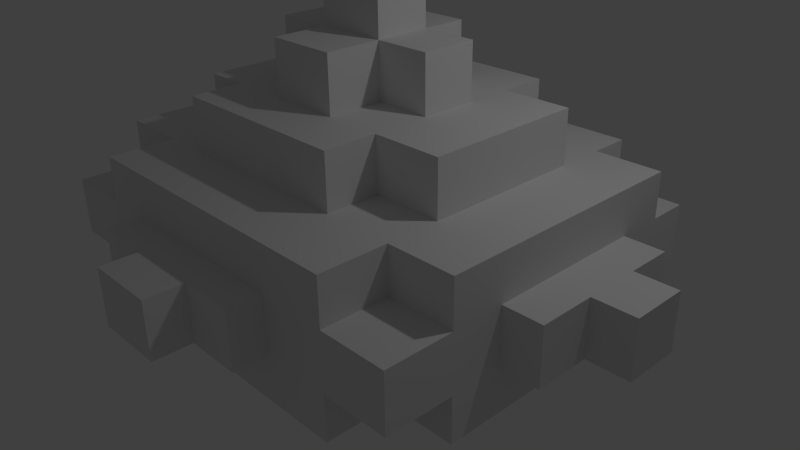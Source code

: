 # Source: Meteor2.blend  (saved by Blender 2.71.0; exported with 4.5.12 LTS)
import bpy
from mathutils import Matrix  # noqa: F401  (used for matrix-valued properties, if any)

bpy.ops.wm.read_factory_settings(use_empty=True)
scene = bpy.context.scene
scene.name = 'Scene'

# ---- collections
col_collection_1 = bpy.data.collections.new('Collection 1'); scene.collection.children.link(col_collection_1)

# ---- world
world_world = bpy.data.worlds.new('World'); scene.world = world_world
world_world.color = (0.05088, 0.05088, 0.05088)
world_world.use_sun_shadow = False
world_world.sun_shadow_jitter_overblur = 0.0
world_world.cycles.sampling_method = 'MANUAL'
world_world.cycles.sample_map_resolution = 256

# ---- cameras
cam_camera = bpy.data.cameras.new('Camera')
cam_camera.clip_end = 100.0
cam_camera.lens = 35.0
cam_camera.sensor_width = 32.0
cam_camera.sensor_height = 18.0
cam_camera.ortho_scale = 7.314
cam_camera.dof.focus_distance = 0.0
cam_camera.dof.aperture_fstop = 128.0

# ---- lights
light_lamp = bpy.data.lights.new('Lamp', 'POINT')
light_lamp.transmission_factor = 0.0
light_lamp.cutoff_distance = 30.0
light_lamp.energy = 100.0
light_lamp.shadow_buffer_clip_start = 1.001
light_lamp.shadow_soft_size = 0.1
light_lamp.shadow_maximum_resolution = 0.006
light_lamp.use_absolute_resolution = True
light_lamp.cycles.use_multiple_importance_sampling = False

# ---- meshes
me_cube_001 = bpy.data.meshes.new('Cube.001')
me_cube_001.from_pydata([(3.134, 6.24, 1.0), (5.607, 6.24, 1.0), (-1.419, 6.24, -1.0), (-1.419, 6.24, 1.0), (-3.553, 6.24, -1.0), (-3.553, 6.24, 1.0), (5.607, -4.386, -1.0), (5.607, -4.386, 1.0), (1.134, -6.739, -1.0), (3.134, -6.739, -1.0), (1.134, -6.739, 1.0), (3.134, -6.739, 1.0), (5.607, -6.739, -1.0), (5.607, -6.739, 1.0), (-1.419, -6.739, 1.0), (-3.553, -6.739, 1.0), (-5.164, 4.787, 1.0), (-5.164, 6.24, -1.0), (-5.164, -4.386, -1.0), (-5.164, -4.386, 1.0), (7.994, 1.439, -1.0), (7.994, -0.5607, 1.0), (7.994, 3.081, -1.0), (7.994, 3.081, 1.0), (7.994, -2.545, 1.0), (7.994, 4.787, -1.0), (7.994, 4.787, 1.0), (7.994, 6.24, -1.0), (7.994, -4.386, -1.0), (7.994, -6.739, -1.0), (-7.734, 1.439, 1.0), (-7.734, 3.081, -1.0), (-7.734, 3.081, 1.0), (-7.734, 4.787, 1.0), (-7.734, 6.24, -1.0), (-7.734, 6.24, 1.0), (-7.734, -4.386, -1.0), (-7.734, -6.739, -1.0), (-7.734, -6.739, 1.0), (-1.419, -2.545, 6.42), (1.134, -2.545, 6.42), (-1.419, 3.081, 6.42), (1.134, 3.081, 6.42), (5.607, 1.439, 2.601), (5.607, -0.5607, 2.601), (-3.553, 1.439, 6.42), (-3.553, -0.5607, 6.42), (-1.419, 1.439, 6.42), (-1.419, -0.5607, 6.42), (3.134, -0.5607, 6.42), (3.134, 3.081, 2.601), (5.607, 3.081, 2.601), (3.134, 1.439, 6.42), (-3.553, 3.081, 2.601), (1.134, 1.439, 6.42), (3.134, -2.545, 2.601), (5.607, -2.545, 2.601), (1.134, -0.5607, 6.42), (-3.553, -2.545, 2.601), (1.134, 4.787, 2.601), (3.134, 4.787, 2.601), (5.607, 4.787, 2.601), (-1.419, 4.787, 2.601), (-3.553, 4.787, 2.601), (1.134, 6.24, 2.601), (3.134, 6.24, 2.601), (5.607, 6.24, 2.601), (-1.419, 6.24, 2.601), (-3.553, 6.24, 2.601), (1.134, -4.386, 2.601), (3.134, -4.386, 2.601), (5.607, -4.386, 2.601), (-1.419, -4.386, 2.601), (-3.553, -4.386, 2.601), (1.134, -6.739, 2.601), (3.134, -6.739, 2.601), (5.607, -6.739, 2.601), (-1.419, -6.739, 2.601), (-3.553, -6.739, 2.601), (-5.164, -0.5607, 2.601), (-5.164, 1.439, 2.601), (-5.164, 3.081, 2.601), (-5.164, -2.545, 2.601), (-5.164, 4.787, 2.601), (-5.164, 6.24, 2.601), (-5.164, -4.386, 2.601), (-5.164, -6.739, 2.601), (7.994, 1.439, 2.601), (7.994, -0.5607, 2.601), (7.994, 3.081, 2.601), (7.994, -2.545, 2.601), (7.994, 4.787, 2.601), (7.994, -4.386, 2.601), (-7.734, -0.5607, 2.601), (-7.734, 1.439, 2.601), (-7.734, 3.081, 2.601), (-7.734, -2.545, 2.601), (-7.734, 4.787, 2.601), (-7.734, -4.386, 2.601), (1.134, -0.5607, 4.48), (1.134, 1.439, 4.48), (3.134, 1.439, 4.48), (3.134, -0.5607, 4.48), (5.607, 1.439, 4.48), (5.607, -0.5607, 4.48), (-1.419, -0.5607, 4.48), (-1.419, 1.439, 4.48), (-3.553, -0.5607, 4.48), (-3.553, 1.439, 4.48), (1.134, 3.081, 4.48), (3.134, 3.081, 4.48), (5.607, 3.081, 4.48), (-1.419, 3.081, 4.48), (-3.553, 3.081, 4.48), (1.134, -2.545, 4.48), (3.134, -2.545, 4.48), (5.607, -2.545, 4.48), (-1.419, -2.545, 4.48), (-3.553, -2.545, 4.48), (1.134, 4.787, 4.48), (3.134, 4.787, 4.48), (-1.419, 4.787, 4.48), (-3.553, 4.787, 4.48), (1.134, -4.386, 4.48), (3.134, -4.386, 4.48), (-1.419, -4.386, 4.48), (-3.553, -4.386, 4.48), (-5.164, -0.5607, 4.48), (-5.164, 1.439, 4.48), (-5.164, 3.081, 4.48), (-5.164, -2.545, 4.48), (-1.419, 1.439, 7.955), (-1.419, -0.5607, 7.955), (1.134, 1.439, 7.955), (1.134, -0.5607, 7.955), (5.607, 4.787, 1.0), (5.607, 4.787, -1.0), (1.134, 6.24, 1.0), (1.134, 6.24, -1.0), (3.134, 6.24, -1.0), (5.607, 6.24, -1.0), (-1.419, -6.739, -1.0), (-3.553, -6.739, -1.0), (-5.164, 4.787, -1.0), (-5.164, 6.24, 1.0), (-5.164, -6.739, 1.0), (-5.164, -6.739, -1.0), (7.994, 1.439, 1.0), (7.994, -0.5607, -1.0), (7.994, -2.545, -1.0), (7.994, 6.24, 1.0), (7.994, -4.386, 1.0), (7.994, -6.739, 1.0), (-7.734, -0.5607, 1.0), (-7.734, -0.5607, -1.0), (-7.734, 1.439, -1.0), (-7.734, -2.545, 1.0), (-7.734, -2.545, -1.0), (-7.734, 4.787, -1.0), (-7.734, -4.386, 1.0), (-1.419, -2.545, -6.42), (1.134, -2.545, -6.42), (-1.419, 3.081, -6.42), (1.134, 3.081, -6.42), (5.607, 1.439, -2.601), (5.607, -0.5607, -2.601), (-3.553, 1.439, -6.42), (-3.553, -0.5607, -6.42), (-1.419, 1.439, -6.42), (-1.419, -0.5607, -6.42), (3.134, -0.5607, -6.42), (3.134, 3.081, -2.601), (5.607, 3.081, -2.601), (3.134, 1.439, -6.42), (-3.553, 3.081, -2.601), (1.134, 1.439, -6.42), (3.134, -2.545, -2.601), (5.607, -2.545, -2.601), (1.134, -0.5607, -6.42), (-3.553, -2.545, -2.601), (1.134, 4.787, -2.601), (3.134, 4.787, -2.601), (5.607, 4.787, -2.601), (-1.419, 4.787, -2.601), (-3.553, 4.787, -2.601), (1.134, 6.24, -2.601), (3.134, 6.24, -2.601), (5.607, 6.24, -2.601), (-1.419, 6.24, -2.601), (-3.553, 6.24, -2.601), (1.134, -4.386, -2.601), (3.134, -4.386, -2.601), (5.607, -4.386, -2.601), (-1.419, -4.386, -2.601), (-3.553, -4.386, -2.601), (1.134, -6.739, -2.601), (3.134, -6.739, -2.601), (5.607, -6.739, -2.601), (-1.419, -6.739, -2.601), (-3.553, -6.739, -2.601), (-5.164, -0.5607, -2.601), (-5.164, 1.439, -2.601), (-5.164, 3.081, -2.601), (-5.164, -2.545, -2.601), (-5.164, 4.787, -2.601), (-5.164, 6.24, -2.601), (-5.164, -4.386, -2.601), (-5.164, -6.739, -2.601), (7.994, 1.439, -2.601), (7.994, -0.5607, -2.601), (7.994, 3.081, -2.601), (7.994, -2.545, -2.601), (7.994, 4.787, -2.601), (7.994, -4.386, -2.601), (-7.734, -0.5607, -2.601), (-7.734, 1.439, -2.601), (-7.734, 3.081, -2.601), (-7.734, -2.545, -2.601), (-7.734, 4.787, -2.601), (-7.734, -4.386, -2.601), (1.134, -0.5607, -4.48), (1.134, 1.439, -4.48), (3.134, 1.439, -4.48), (3.134, -0.5607, -4.48), (5.607, 1.439, -4.48), (5.607, -0.5607, -4.48), (-1.419, -0.5607, -4.48), (-1.419, 1.439, -4.48), (-3.553, -0.5607, -4.48), (-3.553, 1.439, -4.48), (1.134, 3.081, -4.48), (3.134, 3.081, -4.48), (5.607, 3.081, -4.48), (-1.419, 3.081, -4.48), (-3.553, 3.081, -4.48), (1.134, -2.545, -4.48), (3.134, -2.545, -4.48), (5.607, -2.545, -4.48), (-1.419, -2.545, -4.48), (-3.553, -2.545, -4.48), (1.134, 4.787, -4.48), (3.134, 4.787, -4.48), (-1.419, 4.787, -4.48), (-3.553, 4.787, -4.48), (1.134, -4.386, -4.48), (3.134, -4.386, -4.48), (-1.419, -4.386, -4.48), (-3.553, -4.386, -4.48), (-5.164, -0.5607, -4.48), (-5.164, 1.439, -4.48), (-5.164, 3.081, -4.48), (-5.164, -2.545, -4.48), (-1.419, 1.439, -7.955), (-1.419, -0.5607, -7.955), (1.134, 1.439, -7.955), (1.134, -0.5607, -7.955), (1.134, -7.918, -1.0), (3.134, -7.918, -1.0), (1.134, -7.918, 1.0), (3.134, -7.918, 1.0), (-1.419, -7.918, 1.0), (-3.553, -7.918, 1.0), (-1.419, -7.918, -1.0), (-3.553, -7.918, -1.0), (1.134, -9.26, -1.0), (1.134, -9.26, 1.0), (-1.419, -9.26, 1.0), (-1.419, -9.26, -1.0), (-8.981, 1.439, 1.0), (-8.981, 3.081, -1.0), (-8.981, 3.081, 1.0), (-8.981, -0.5607, 1.0), (-8.981, -0.5607, -1.0), (-8.981, 1.439, -1.0), (-8.981, -2.545, 1.0), (-8.981, -2.545, -1.0), (-10.09, 1.439, 1.0), (-10.09, -0.5607, 1.0), (-10.09, -0.5607, -1.0), (-10.09, 1.439, -1.0), (3.134, 8.072, 1.0), (-1.419, 8.072, -1.0), (-1.419, 8.072, 1.0), (-3.553, 8.072, -1.0), (-3.553, 8.072, 1.0), (1.134, 8.072, 1.0), (1.134, 8.072, -1.0), (3.134, 8.072, -1.0), (-1.419, 9.908, -1.0), (-1.419, 9.908, 1.0), (1.134, 9.908, 1.0), (1.134, 9.908, -1.0), (9.391, 1.439, -1.0), (9.391, -0.5607, 1.0), (9.391, 3.081, -1.0), (9.391, 3.081, 1.0), (9.391, -2.545, 1.0), (9.391, 1.439, 1.0), (9.391, -0.5607, -1.0), (9.391, -2.545, -1.0), (10.88, 1.439, -1.0), (10.88, -0.5607, 1.0), (10.88, 1.439, 1.0), (10.88, -0.5607, -1.0)], [], [(10, 11, 75, 74), (11, 13, 76, 75), (0, 139, 287, 280), (23, 26, 91, 89), (1, 0, 65, 66), (15, 14, 77, 78), (142, 141, 262, 263), (11, 9, 12, 13), (33, 32, 95, 97), (13, 7, 71, 76), (3, 5, 68, 67), (24, 21, 88, 90), (23, 22, 25, 26), (14, 10, 74, 77), (32, 30, 94, 95), (16, 33, 97, 83), (47, 54, 42, 41), (56, 44, 104, 116), (82, 58, 118, 130), (56, 71, 92, 90), (60, 59, 119, 120), (58, 73, 126, 118), (44, 43, 103, 104), (81, 80, 128, 129), (70, 55, 115, 124), (59, 62, 121, 119), (63, 53, 113, 122), (73, 58, 82, 85), (80, 79, 127, 128), (62, 63, 122, 121), (43, 44, 88, 87), (50, 60, 120, 110), (72, 69, 123, 125), (43, 51, 111, 103), (73, 72, 125, 126), (79, 82, 130, 127), (62, 59, 64, 67), (63, 68, 84, 83), (63, 62, 67, 68), (50, 51, 61, 60), (53, 81, 129, 113), (60, 61, 66, 65), (59, 60, 65, 64), (69, 72, 77, 74), (55, 56, 116, 115), (72, 73, 78, 77), (56, 55, 70, 71), (44, 56, 90, 88), (51, 50, 110, 111), (71, 70, 75, 76), (70, 69, 74, 75), (80, 81, 95, 94), (79, 80, 94, 93), (69, 70, 124, 123), (78, 73, 85, 86), (53, 63, 83, 81), (51, 43, 87, 89), (61, 51, 89, 91), (85, 82, 96, 98), (81, 83, 97, 95), (82, 79, 93, 96), (107, 105, 48, 46), (109, 112, 41, 42), (100, 109, 42, 54), (101, 102, 104, 103), (108, 113, 129, 128), (117, 114, 40, 39), (108, 106, 112, 113), (114, 99, 57, 40), (105, 107, 118, 117), (112, 109, 119, 121), (113, 112, 121, 122), (101, 103, 111, 110), (100, 101, 110, 109), (114, 117, 125, 123), (117, 118, 126, 125), (104, 102, 115, 116), (102, 99, 114, 115), (109, 110, 120, 119), (118, 107, 127, 130), (115, 114, 123, 124), (107, 108, 128, 127), (57, 48, 39, 40), (49, 52, 54, 57), (57, 54, 133, 134), (48, 47, 45, 46), (106, 108, 45, 47), (108, 107, 46, 45), (105, 117, 39, 48), (99, 102, 49, 57), (102, 101, 52, 49), (112, 106, 47, 41), (101, 100, 54, 52), (134, 133, 131, 132), (47, 48, 132, 131), (54, 47, 131, 133), (48, 57, 134, 132), (155, 215, 214, 154), (154, 214, 217, 157), (136, 182, 187, 140), (140, 187, 186, 139), (142, 199, 198, 141), (146, 207, 199, 142), (139, 186, 185, 138), (149, 211, 209, 148), (157, 156, 274, 275), (143, 204, 218, 158), (168, 162, 163, 175), (177, 237, 225, 165), (203, 251, 239, 179), (177, 211, 213, 192), (181, 241, 240, 180), (179, 239, 247, 194), (165, 225, 224, 164), (202, 250, 249, 201), (191, 245, 236, 176), (180, 240, 242, 183), (184, 243, 234, 174), (194, 206, 203, 179), (201, 249, 248, 200), (183, 242, 243, 184), (164, 208, 209, 165), (171, 231, 241, 181), (193, 246, 244, 190), (164, 224, 232, 172), (194, 247, 246, 193), (200, 248, 251, 203), (183, 188, 185, 180), (184, 204, 205, 189), (184, 189, 188, 183), (171, 181, 182, 172), (174, 234, 250, 202), (181, 186, 187, 182), (180, 185, 186, 181), (190, 195, 198, 193), (176, 236, 237, 177), (193, 198, 199, 194), (177, 192, 191, 176), (165, 209, 211, 177), (172, 232, 231, 171), (192, 197, 196, 191), (191, 196, 195, 190), (201, 215, 216, 202), (200, 214, 215, 201), (190, 244, 245, 191), (199, 207, 206, 194), (174, 202, 204, 184), (172, 210, 208, 164), (182, 212, 210, 172), (206, 219, 217, 203), (202, 216, 218, 204), (203, 217, 214, 200), (228, 167, 169, 226), (230, 163, 162, 233), (221, 175, 163, 230), (222, 224, 225, 223), (229, 249, 250, 234), (238, 160, 161, 235), (229, 234, 233, 227), (235, 161, 178, 220), (226, 238, 239, 228), (233, 242, 240, 230), (234, 243, 242, 233), (222, 231, 232, 224), (221, 230, 231, 222), (235, 244, 246, 238), (238, 246, 247, 239), (225, 237, 236, 223), (223, 236, 235, 220), (230, 240, 241, 231), (239, 251, 248, 228), (236, 245, 244, 235), (228, 248, 249, 229), (178, 161, 160, 169), (170, 178, 175, 173), (178, 255, 254, 175), (169, 167, 166, 168), (227, 168, 166, 229), (229, 166, 167, 228), (226, 169, 160, 238), (220, 178, 170, 223), (223, 170, 173, 222), (233, 162, 168, 227), (222, 173, 175, 221), (255, 253, 252, 254), (168, 252, 253, 169), (175, 254, 252, 168), (169, 253, 255, 178), (144, 16, 83, 84), (30, 153, 93, 94), (147, 23, 89, 87), (137, 3, 67, 64), (26, 135, 61, 91), (19, 145, 86, 85), (138, 2, 281, 286), (139, 0, 1, 140), (3, 137, 285, 282), (153, 156, 96, 93), (135, 1, 66, 61), (7, 151, 92, 71), (159, 19, 85, 98), (151, 24, 90, 92), (141, 8, 256, 262), (15, 142, 263, 261), (13, 12, 29, 152), (145, 15, 78, 86), (0, 137, 64, 65), (5, 4, 17, 144), (142, 15, 145, 146), (156, 159, 98, 96), (148, 20, 292, 298), (23, 147, 297, 295), (24, 149, 299, 296), (26, 25, 27, 150), (149, 24, 151, 28), (28, 151, 152, 29), (21, 147, 87, 88), (140, 1, 150, 27), (153, 30, 268, 271), (31, 155, 273, 269), (31, 32, 33, 158), (156, 157, 36, 159), (158, 33, 35, 34), (159, 36, 37, 38), (5, 144, 84, 68), (144, 17, 34, 35), (146, 145, 38, 37), (17, 205, 204, 143), (20, 208, 210, 22), (8, 195, 196, 9), (138, 185, 188, 2), (25, 212, 182, 136), (18, 206, 207, 146), (9, 196, 197, 12), (22, 210, 212, 25), (6, 192, 213, 28), (36, 219, 206, 18), (28, 213, 211, 149), (158, 218, 216, 31), (12, 197, 192, 6), (2, 188, 189, 4), (157, 217, 219, 36), (148, 209, 208, 20), (141, 198, 195, 8), (4, 189, 205, 17), (31, 216, 215, 155), (259, 258, 256, 257), (262, 256, 264, 267), (262, 260, 261, 263), (14, 15, 261, 260), (10, 14, 260, 258), (8, 9, 257, 256), (11, 10, 258, 259), (9, 11, 259, 257), (264, 265, 266, 267), (260, 262, 267, 266), (258, 260, 266, 265), (256, 258, 265, 264), (272, 275, 274, 271), (273, 268, 270, 269), (268, 273, 279, 276), (155, 154, 272, 273), (154, 157, 275, 272), (156, 153, 271, 274), (32, 31, 269, 270), (30, 32, 270, 268), (277, 276, 279, 278), (271, 268, 276, 277), (273, 272, 278, 279), (272, 271, 277, 278), (282, 281, 283, 284), (285, 280, 287, 286), (282, 285, 290, 289), (137, 0, 280, 285), (139, 138, 286, 287), (5, 3, 282, 284), (2, 4, 283, 281), (4, 5, 284, 283), (290, 291, 288, 289), (286, 281, 288, 291), (285, 286, 291, 290), (281, 282, 289, 288), (298, 292, 300, 303), (297, 292, 294, 295), (298, 293, 296, 299), (147, 21, 293, 297), (149, 148, 298, 299), (21, 24, 296, 293), (20, 22, 294, 292), (22, 23, 295, 294), (302, 301, 303, 300), (293, 298, 303, 301), (297, 293, 301, 302), (292, 297, 302, 300), (13, 152, 151, 7), (145, 19, 159, 38), (33, 16, 144, 35), (1, 135, 26, 150), (27, 25, 136, 140), (12, 6, 28, 29), (36, 18, 146, 37), (17, 143, 158, 34)])
me_cube_001.use_remesh_preserve_volume = False
me_cube_001.use_remesh_preserve_attributes = False
me_cube_001.use_mirror_vertex_groups = False
me_cube_001.update()

# ---- objects
ob_meteor2 = bpy.data.objects.new('Meteor2', me_cube_001)
ob_lamp = bpy.data.objects.new('Lamp', light_lamp)
ob_camera = bpy.data.objects.new('Camera', cam_camera)

# ---- transforms, parenting, visibility, modifiers, constraints
ob_meteor2.location = (0.0, 0.0, 0.5583)
ob_meteor2.scale = (0.3641, 0.3641, 0.3641)
ob_meteor2.lineart.crease_threshold = 0.0
ob_lamp.location = (4.076, 1.005, 5.904)
ob_lamp.rotation_euler = (0.6503, 0.05522, 1.866)
ob_lamp.lock_rotations_4d = False
ob_lamp.empty_display_type = 'ARROWS'
ob_lamp.color = (0.0, 0.0, 0.0, 0.0)
ob_lamp.lineart.crease_threshold = 0.0
ob_camera.location = (7.481, -6.508, 5.344)
ob_camera.rotation_euler = (1.109, 0.01082, 0.8149)
ob_camera.lock_rotations_4d = False
ob_camera.empty_display_type = 'ARROWS'
ob_camera.color = (0.0, 0.0, 0.0, 0.0)
ob_camera.display_type = 'WIRE'
ob_camera.lineart.crease_threshold = 0.0

# ---- collection membership
col_collection_1.objects.link(ob_meteor2)
col_collection_1.objects.link(ob_lamp)
col_collection_1.objects.link(ob_camera)

# ---- scene / render settings (as saved in the file)
scene.camera = ob_camera
scene.frame_start = 1; scene.frame_end = 250; scene.frame_set(2)
scene.render.engine = 'BLENDER_EEVEE_NEXT'
scene.render.resolution_percentage = 50
scene.render.dither_intensity = 0.0
scene.cycles.use_denoising = False
scene.cycles.samples = 10
scene.cycles.sampling_pattern = 'TABULATED_SOBOL'
scene.cycles.light_sampling_threshold = 0.0
scene.cycles.use_adaptive_sampling = False
scene.cycles.use_light_tree = False
scene.cycles.blur_glossy = 0.0
scene.cycles.volume_bounces = 1
scene.cycles.pixel_filter_type = 'GAUSSIAN'
scene.cycles.sample_clamp_indirect = 0.0
scene.view_settings.view_transform = 'Standard'
bpy.context.view_layer.update()
